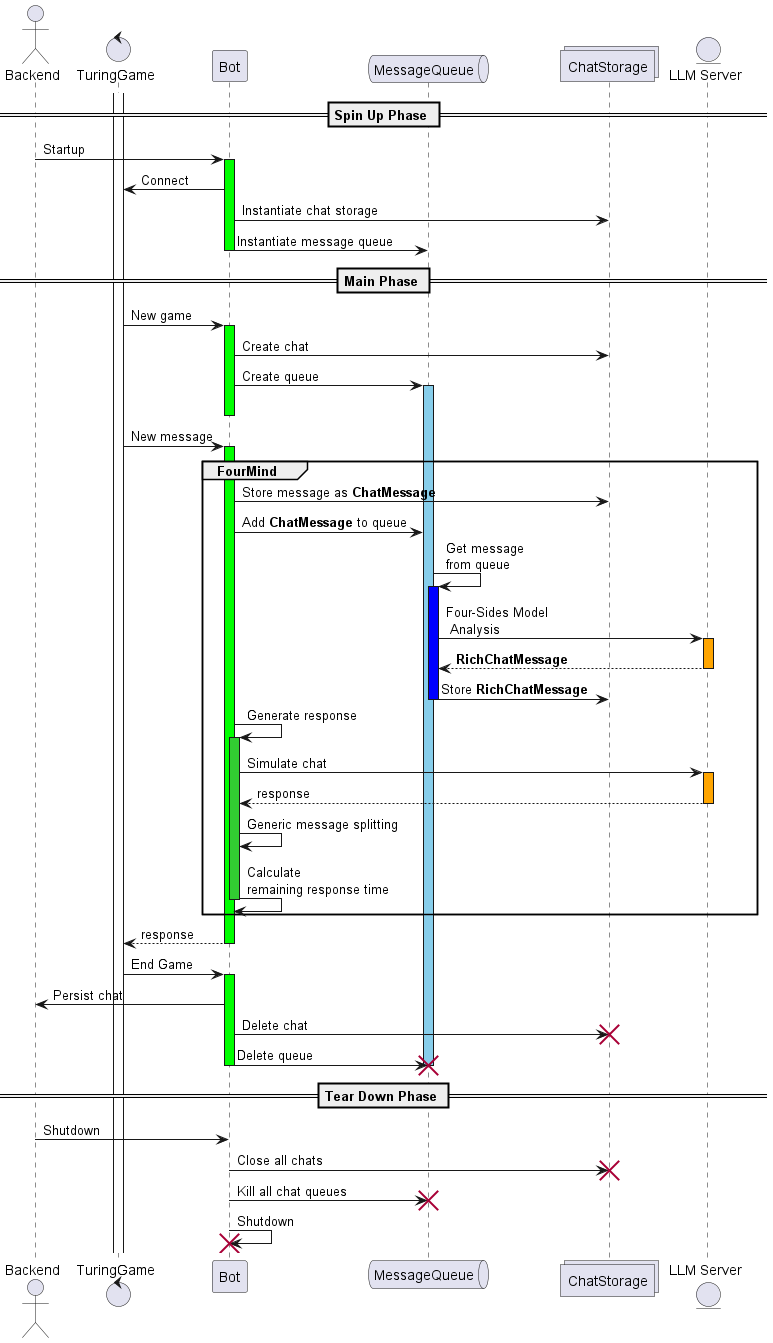

The diagram above was rendered by PlantUML. Its source (embedded in the PNG):
@startuml Fourmind Sequencediagram

actor Backend as backend
control TuringGame as tg
participant Bot as bot
queue MessageQueue as mq
collections ChatStorage as cs
entity "LLM Server" as llm

activate tg

== Spin Up Phase ==
backend -> bot ++ #Lime: Startup
bot -> tg: Connect
bot -> cs: Instantiate chat storage
bot -> mq: Instantiate message queue
deactivate bot

== Main Phase ==
tg -> bot ++ #Lime: New game
bot -> cs: Create chat
bot -> mq ++ #SkyBlue: Create queue
deactivate bot

tg -> bot ++ #Lime: New message

group FourMind

bot -> cs: Store message as **ChatMessage**
bot -> mq: Add **ChatMessage** to queue
mq -> mq ++ #Blue: Get message\nfrom queue
mq -> llm ++ #Orange: Four-Sides Model\n Analysis
return **RichChatMessage**
deactivate llm

mq -> cs: Store **RichChatMessage**
deactivate mq

bot -> bot ++ #LimeGreen: Generate response

bot -> llm ++ #Orange: Simulate chat
return response

bot -> bot: Generic message splitting
bot -> bot: Calculate \nremaining response time
deactivate
end
bot --> tg: response
deactivate bot

tg -> bot ++ #Lime: End Game
bot -> backend: Persist chat
bot -> cs!!: Delete chat
bot -> mq!!: Delete queue
deactivate bot

== Tear Down Phase ==
backend -> bot: Shutdown
bot -> cs!!: Close all chats
bot -> mq!!: Kill all chat queues
bot -> bot!!: Shutdown

@enduml